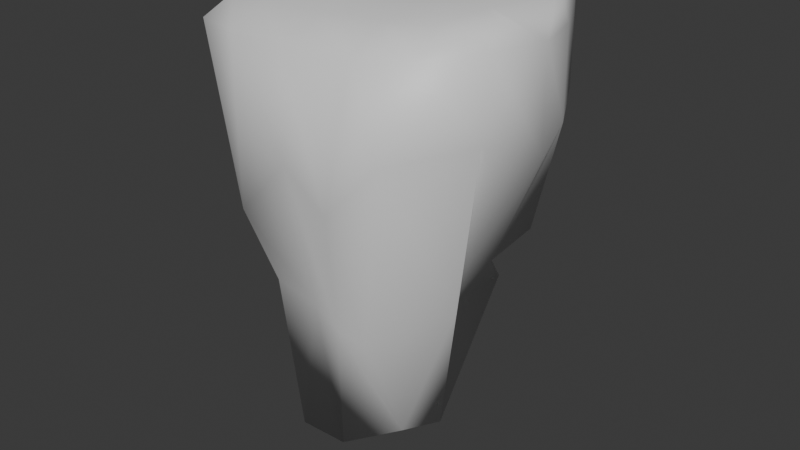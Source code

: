 # Source: small_cliff_platform.blend  (saved by Blender 5.2.44; exported with 4.5.12 LTS)
import bpy
from mathutils import Matrix  # noqa: F401  (used for matrix-valued properties, if any)

bpy.ops.wm.read_factory_settings(use_empty=True)
scene = bpy.context.scene
scene.name = 'Scene'

# ---- collections
col_collection = bpy.data.collections.new('Collection'); scene.collection.children.link(col_collection)

# ---- materials (node trees are filled in below, after node groups)
mat_material = bpy.data.materials.new('Material')
mat_material.alpha_threshold = 0.0
mat_material.use_backface_culling_lightprobe_volume = False
mat_material.roughness = 0.5
mat_material.line_color = (0.0, 0.0, 0.0, 1.0)

# ---- material node trees
mat_material.use_nodes = True; mat_material.node_tree.nodes.clear()
_N = mat_material.node_tree.nodes; _L = mat_material.node_tree.links
n0 = _N.new('ShaderNodeOutputMaterial'); n0.name = 'Material Output'; n0.location = (200, 100)
n1 = _N.new('ShaderNodeBsdfPrincipled'); n1.name = 'Principled BSDF'; n1.location = (-200, 100)
n1.inputs[10].default_value = 0.005
_L.new(n1.outputs[0], n0.inputs[0])
n0.is_active_output = True

# ---- world
world_world = bpy.data.worlds.new('World'); scene.world = world_world
world_world.use_nodes = True; world_world.node_tree.nodes.clear()
_N = world_world.node_tree.nodes; _L = world_world.node_tree.links
n0 = _N.new('ShaderNodeOutputWorld'); n0.name = 'World Output'; n0.location = (200, 100)
n1 = _N.new('ShaderNodeBackground'); n1.name = 'Background'; n1.location = (-200, 100)
n1.inputs[0].default_value = (0.05088, 0.05088, 0.05088, 1.0)
_L.new(n1.outputs[0], n0.inputs[0])
n0.is_active_output = True
world_world.color = (0.05088, 0.05088, 0.05088)
world_world.sun_shadow_jitter_overblur = 0.0

# ---- meshes
me_cube = bpy.data.meshes.new('Cube')
me_cube.from_pydata([(0.6327, 0.6338, 0.974), (0.577, 0.5519, -7.803), (0.6571, -0.5578, 0.6665), (0.3775, -0.7901, -9.327), (-0.7344, 0.6387, 0.7338), (-0.7144, 0.5858, -7.831), (-0.6921, -0.6368, 0.3368), (-0.7555, -0.437, -7.323), (-0.7889, -0.06274, -8.793), (0.9351, 0.1007, 0.9204), (-1.02, 0.06143, 0.7181), (0.4523, -0.2473, -9.385), (-0.1482, 0.4779, -8.669), (-0.02016, -0.6341, 0.4132), (-0.09859, -0.6922, -9.02), (-0.005298, 0.9476, 0.7666), (-0.1994, 0.1513, -16.16), (-0.02708, 0.0915, 0.8951), (-0.7159, -0.3996, -8.829), (-0.5416, 0.5924, -8.141), (0.6965, 0.6922, 0.003074), (-0.7771, -0.7893, -0.3127), (0.7029, -0.7268, -0.07598), (-0.8274, 0.7061, -0.3271), (-0.4099, -0.6494, 0.4031), (0.7837, -0.2672, 0.8815), (0.2078, -0.8258, -9.006), (-0.9022, 0.4502, 0.7386), (0.3823, 0.8414, 0.9061), (0.5301, 0.204, -8.324), (-0.769, 0.1936, -8.58), (0.7977, 0.3591, 0.9769), (-0.8162, -0.3541, 0.4226), (0.7496, -0.4297, -8.24), (0.9787, -0.02153, -0.1513), (-0.5258, 0.0932, -16.12), (-1.036, -0.008835, -0.614), (0.4726, 0.09597, 0.9212), (0.1526, 0.5353, -8.266), (0.3699, -0.5991, 0.5216), (-0.4433, -0.6472, -8.929), (-0.4069, 0.8248, 0.7596), (0.1892, 0.1748, -15.57), (-0.5564, 0.0879, 0.7987), (-0.007496, 0.5189, 0.8062), (-0.1874, 0.5976, -15.51), (-0.1416, 0.9528, -0.3113), (-0.1898, -0.3852, -15.73), (-0.03654, -0.9262, -0.1423), (-0.02111, -0.2978, 0.8102), (-0.4651, -0.3206, 0.7185), (-0.4417, -0.8934, -0.2347), (-0.9858, 0.3834, -0.5149), (0.2219, -0.2642, -14.5), (0.9072, -0.4045, 0.01261), (0.3131, 0.9615, -0.419), (0.8991, 0.301, -0.1023), (0.2809, 0.6659, -10.43), (-0.9315, -0.4277, -0.5578), (-0.4728, 0.513, 0.7621), (0.4224, 0.4164, 0.9345), (-0.3844, 0.3855, -9.759), (-0.4508, 0.8926, -0.2497), (-0.5148, -0.4147, -15.59), (0.3729, -0.8667, -0.1955), (0.419, -0.2763, 0.8919), (0.6969, 0.6986, -2.886), (-0.7265, -0.4908, -4.019), (0.5487, -0.8517, -3.09), (-0.8408, 0.7012, -3.06), (0.9408, 0.05411, -3.792), (-0.9953, 0.08661, -4.379), (-0.08173, 0.8348, -3.688), (-0.1191, -0.8632, -3.976), (-0.6004, -0.7528, -6.41), (-0.9223, 0.3842, -3.431), (0.8694, -0.418, -2.769), (0.3553, 0.8574, -3.577), (0.8463, 0.4014, -3.395), (-0.9409, -0.1621, -4.068), (-0.4311, 0.792, -3.572), (0.2451, -0.9417, -4.886)], [], [(17, 43, 50, 49), (43, 10, 32, 50), (50, 32, 6, 24), (49, 50, 24, 13), (73, 48, 51, 74), (48, 13, 24, 51), (51, 24, 6, 21), (74, 51, 21, 67), (71, 36, 52, 75), (36, 10, 27, 52), (52, 27, 4, 23), (75, 52, 23, 69), (16, 42, 53, 47), (42, 11, 33, 53), (53, 33, 3, 26), (47, 53, 26, 14), (70, 34, 54, 76), (34, 9, 25, 54), (54, 25, 2, 22), (76, 54, 22, 68), (72, 46, 55, 77), (46, 15, 28, 55), (55, 28, 0, 20), (77, 55, 20, 66), (66, 20, 56, 78), (20, 0, 31, 56), (56, 31, 9, 34), (78, 56, 34, 70), (12, 38, 57, 45), (38, 1, 29, 57), (57, 29, 11, 42), (45, 57, 42, 16), (67, 21, 58, 79), (21, 6, 32, 58), (58, 32, 10, 36), (79, 58, 36, 71), (15, 41, 59, 44), (41, 4, 27, 59), (59, 27, 10, 43), (44, 59, 43, 17), (0, 28, 60, 31), (28, 15, 44, 60), (60, 44, 17, 37), (31, 60, 37, 9), (5, 19, 61, 30), (19, 12, 45, 61), (61, 45, 16, 35), (30, 61, 35, 8), (69, 23, 62, 80), (23, 4, 41, 62), (62, 41, 15, 46), (80, 62, 46, 72), (8, 35, 63, 18), (35, 16, 47, 63), (63, 47, 14, 40), (18, 63, 40, 7), (68, 22, 64, 81), (22, 2, 39, 64), (64, 39, 13, 48), (81, 64, 48, 73), (9, 37, 65, 25), (37, 17, 49, 65), (65, 49, 13, 39), (25, 65, 39, 2), (26, 81, 73, 14), (3, 68, 81, 26), (19, 80, 72, 12), (5, 69, 80, 19), (18, 79, 71, 8), (7, 67, 79, 18), (29, 78, 70, 11), (1, 66, 78, 29), (38, 77, 66, 1), (12, 72, 77, 38), (33, 76, 68, 3), (11, 70, 76, 33), (30, 75, 69, 5), (8, 71, 75, 30), (40, 74, 67, 7), (14, 73, 74, 40)])
me_cube.polygons.foreach_set('use_smooth', [True] * 80)
_uv = me_cube.uv_layers.new(name='UVMap')
_uv.uv.foreach_set('vector', [0.75, 0.625, 0.8125, 0.625, 0.8125, 0.6875, 0.75, 0.6875, 0.8125, 0.625, 0.875, 0.625, 0.875, 0.6875, 0.8125, 0.6875, 0.8125, 0.6875, 0.875, 0.6875, 0.875, 0.75, 0.8125, 0.75, 0.75, 0.6875, 0.8125, 0.6875, 0.8125, 0.75, 0.75, 0.75, 0.4375, 0.875, 0.5, 0.875, 0.5, 0.9375, 0.4375, 0.9375, 0.5, 0.875, 0.625, 0.875, 0.625, 0.9375, 0.5, 0.9375, 0.5, 0.9375, 0.625, 0.9375, 0.625, 1.0, 0.5, 1.0, 0.4375, 0.9375, 0.5, 0.9375, 0.5, 1.0, 0.4375, 1.0, 0.4375, 0.125, 0.5, 0.125, 0.5, 0.1875, 0.4358, 0.1892, 0.5, 0.125, 0.625, 0.125, 0.625, 0.1875, 0.5, 0.1875, 0.5, 0.1875, 0.625, 0.1875, 0.625, 0.25, 0.5, 0.25, 0.4358, 0.1892, 0.5, 0.1875, 0.5, 0.25, 0.4375, 0.25, 0.25, 0.625, 0.3125, 0.625, 0.3125, 0.6875, 0.25, 0.6875, 0.3125, 0.625, 0.375, 0.625, 0.375, 0.6875, 0.3125, 0.6875, 0.3125, 0.6875, 0.375, 0.6875, 0.375, 0.75, 0.3125, 0.75, 0.25, 0.6875, 0.3125, 0.6875, 0.3125, 0.75, 0.25, 0.75, 0.4375, 0.625, 0.5, 0.625, 0.5, 0.6875, 0.4375, 0.6875, 0.5, 0.625, 0.625, 0.625, 0.625, 0.6875, 0.5, 0.6875, 0.5, 0.6875, 0.625, 0.6875, 0.625, 0.75, 0.5, 0.75, 0.4375, 0.6875, 0.5, 0.6875, 0.5, 0.75, 0.4375, 0.75, 0.4375, 0.375, 0.5, 0.375, 0.5, 0.4375, 0.4375, 0.4375, 0.5, 0.375, 0.625, 0.375, 0.625, 0.4375, 0.5, 0.4375, 0.5, 0.4375, 0.625, 0.4375, 0.625, 0.5, 0.5, 0.5, 0.4375, 0.4375, 0.5, 0.4375, 0.5, 0.5, 0.4375, 0.5, 0.4375, 0.5, 0.5, 0.5, 0.5, 0.5625, 0.4375, 0.5625, 0.5, 0.5, 0.625, 0.5, 0.625, 0.5625, 0.5, 0.5625, 0.5, 0.5625, 0.625, 0.5625, 0.625, 0.625, 0.5, 0.625, 0.4375, 0.5625, 0.5, 0.5625, 0.5, 0.625, 0.4375, 0.625, 0.25, 0.5, 0.3125, 0.5, 0.3125, 0.5625, 0.25, 0.5625, 0.3125, 0.5, 0.375, 0.5, 0.375, 0.5625, 0.3125, 0.5625, 0.3125, 0.5625, 0.375, 0.5625, 0.375, 0.625, 0.3125, 0.625, 0.25, 0.5625, 0.3125, 0.5625, 0.3125, 0.625, 0.25, 0.625, 0.4375, 0.0, 0.5, 0.0, 0.5, 0.0625, 0.4375, 0.0625, 0.5, 0.0, 0.625, 0.0, 0.625, 0.0625, 0.5, 0.0625, 0.5, 0.0625, 0.625, 0.0625, 0.625, 0.125, 0.5, 0.125, 0.4375, 0.0625, 0.5, 0.0625, 0.5, 0.125, 0.4375, 0.125, 0.75, 0.5, 0.8125, 0.5, 0.8125, 0.5625, 0.75, 0.5625, 0.8125, 0.5, 0.875, 0.5, 0.875, 0.5625, 0.8125, 0.5625, 0.8125, 0.5625, 0.875, 0.5625, 0.875, 0.625, 0.8125, 0.625, 0.75, 0.5625, 0.8125, 0.5625, 0.8125, 0.625, 0.75, 0.625, 0.625, 0.5, 0.6875, 0.5, 0.6875, 0.5625, 0.625, 0.5625, 0.6875, 0.5, 0.75, 0.5, 0.75, 0.5625, 0.6875, 0.5625, 0.6875, 0.5625, 0.75, 0.5625, 0.75, 0.625, 0.6875, 0.625, 0.625, 0.5625, 0.6875, 0.5625, 0.6875, 0.625, 0.625, 0.625, 0.125, 0.5, 0.1875, 0.5, 0.1875, 0.5625, 0.1304, 0.5625, 0.1875, 0.5, 0.25, 0.5, 0.25, 0.5625, 0.1875, 0.5625, 0.1875, 0.5625, 0.25, 0.5625, 0.25, 0.625, 0.1875, 0.625, 0.1304, 0.5625, 0.1875, 0.5625, 0.1875, 0.625, 0.125, 0.625, 0.4375, 0.25, 0.5, 0.25, 0.5, 0.3125, 0.4375, 0.3125, 0.5, 0.25, 0.625, 0.25, 0.625, 0.3125, 0.5, 0.3125, 0.5, 0.3125, 0.625, 0.3125, 0.625, 0.375, 0.5, 0.375, 0.4375, 0.3125, 0.5, 0.3125, 0.5, 0.375, 0.4375, 0.375, 0.125, 0.625, 0.1875, 0.625, 0.1875, 0.6875, 0.125, 0.6875, 0.1875, 0.625, 0.25, 0.625, 0.25, 0.6875, 0.1875, 0.6875, 0.1875, 0.6875, 0.25, 0.6875, 0.25, 0.75, 0.1875, 0.75, 0.125, 0.6875, 0.1875, 0.6875, 0.1875, 0.75, 0.125, 0.75, 0.4375, 0.75, 0.5, 0.75, 0.5, 0.8125, 0.4375, 0.8125, 0.5, 0.75, 0.625, 0.75, 0.625, 0.8125, 0.5, 0.8125, 0.5, 0.8125, 0.625, 0.8125, 0.625, 0.875, 0.5, 0.875, 0.4375, 0.8125, 0.5, 0.8125, 0.5, 0.875, 0.4375, 0.875, 0.625, 0.625, 0.6875, 0.625, 0.6875, 0.6875, 0.625, 0.6875, 0.6875, 0.625, 0.75, 0.625, 0.75, 0.6875, 0.6875, 0.6875, 0.6875, 0.6875, 0.75, 0.6875, 0.75, 0.75, 0.6875, 0.75, 0.625, 0.6875, 0.6875, 0.6875, 0.6875, 0.75, 0.625, 0.75, 0.375, 0.8125, 0.4375, 0.8125, 0.4375, 0.875, 0.375, 0.875, 0.375, 0.75, 0.4375, 0.75, 0.4375, 0.8125, 0.375, 0.8125, 0.375, 0.3125, 0.4375, 0.3125, 0.4375, 0.375, 0.375, 0.375, 0.375, 0.25, 0.4375, 0.25, 0.4375, 0.3125, 0.375, 0.3125, 0.375, 0.0625, 0.4375, 0.0625, 0.4375, 0.125, 0.375, 0.125, 0.375, 0.0, 0.4375, 0.0, 0.4375, 0.0625, 0.375, 0.0625, 0.375, 0.5625, 0.4375, 0.5625, 0.4375, 0.625, 0.375, 0.625, 0.375, 0.5, 0.4375, 0.5, 0.4375, 0.5625, 0.375, 0.5625, 0.375, 0.4375, 0.4375, 0.4375, 0.4375, 0.5, 0.375, 0.5, 0.375, 0.375, 0.4375, 0.375, 0.4375, 0.4375, 0.375, 0.4375, 0.375, 0.6875, 0.4375, 0.6875, 0.4375, 0.75, 0.375, 0.75, 0.375, 0.625, 0.4375, 0.625, 0.4375, 0.6875, 0.375, 0.6875, 0.3715, 0.191, 0.4358, 0.1892, 0.4375, 0.25, 0.375, 0.25, 0.375, 0.125, 0.4375, 0.125, 0.4358, 0.1892, 0.3715, 0.191, 0.375, 0.9375, 0.4375, 0.9375, 0.4375, 1.0, 0.375, 1.0, 0.375, 0.875, 0.4375, 0.875, 0.4375, 0.9375, 0.375, 0.9375])
me_cube.materials.append(mat_material)
me_cube.use_mirror_vertex_groups = False
me_cube.update()

# ---- objects
ob_cube = bpy.data.objects.new('Cube', me_cube)

# ---- transforms, parenting, visibility, modifiers, constraints
ob_cube.location = (0.0, 0.0, 0.0)
ob_cube.scale = (2.815, 2.815, 0.5259)
ob_cube.lock_rotations_4d = False
ob_cube.empty_display_type = 'ARROWS'
ob_cube.lineart.crease_threshold = 0.0

# ---- collection membership
col_collection.objects.link(ob_cube)

# ---- scene / render settings (as saved in the file)
scene.frame_start = 1; scene.frame_end = 250; scene.frame_set(1)
scene.render.engine = 'BLENDER_EEVEE_NEXT'
scene.render.bake_bias = 0.0
scene.render.bake_samples = 0
scene.render.compositor_device = 'GPU'
scene.eevee.use_volume_custom_range = False
scene.eevee.fast_gi_thickness_near = 0.1
scene.eevee.fast_gi_thickness_far = 0.0
scene.eevee.ray_tracing_options.screen_trace_thickness = 0.1
bpy.context.view_layer.update()

# ---- added for rendering (the .blend has no active camera and no usable light): camera, sun
cam_auto = bpy.data.cameras.new('AutoCamera')
cam_auto.lens = 50.0
cam_auto.sensor_width = 36.0
cam_auto.clip_end = 1000.0
ob_auto_camera = bpy.data.objects.new('AutoCamera', cam_auto)
scene.collection.objects.link(ob_auto_camera)
ob_auto_camera.location = (10.9483, -13.2062, 4.83082)
ob_auto_camera.rotation_euler = (1.09748, -7.21219e-08, 0.694738)
scene.camera = ob_auto_camera
light_auto_sun = bpy.data.lights.new('AutoSun', 'SUN')
light_auto_sun.energy = 3.0
light_auto_sun.angle = 0.0523599
ob_auto_sun = bpy.data.objects.new('AutoSun', light_auto_sun)
scene.collection.objects.link(ob_auto_sun)
ob_auto_sun.rotation_euler = (0.872665, 0.174533, 0.523599)
bpy.context.view_layer.update()
